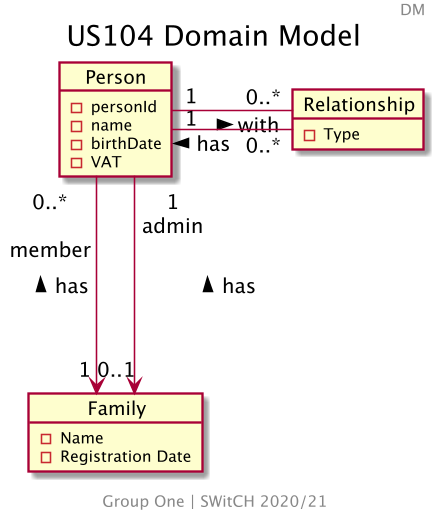

The diagram above was rendered by PlantUML. Its source (embedded in the PNG):
@startuml US104_DM
skinparam backgroundColor transparent
skinparam Dpi 150
center footer
    Group One | SWitCH 2020/21
end footer
title US104 Domain Model
header DM
hide methods
skinparam linetype ortho

object Family {
- Name
- Registration Date
}

object Relationship {
- Type
}

object Person {
  - personId
  - name
  - birthDate
  - VAT
}

Person "1" -r- "0..*" Relationship : with >
Person "1" -r- "0..*" Relationship : has <

Person "0..*\n\nmember" --d-> "1" Family : has <
Person "1\nadmin" --d-> "0..1" Family : has <

@enduml